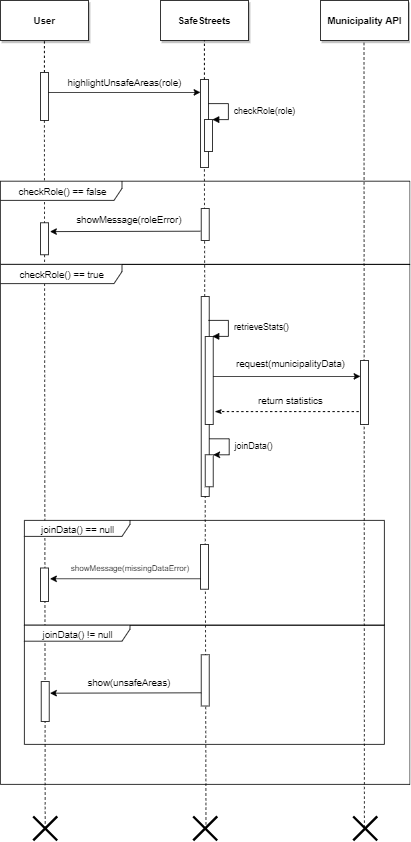

The diagram above was exported from draw.io. Its source (the exported page's mxGraphModel, read from the mxfile embedded in the PNG):
<mxGraphModel dx="1408" dy="818" grid="0" gridSize="10" guides="1" tooltips="1" connect="1" arrows="1" fold="1" page="1" pageScale="1" pageWidth="827" pageHeight="1169" background="#ffffff" math="0" shadow="0">
  <root>
    <mxCell id="0" />
    <mxCell id="1" parent="0" />
    <mxCell id="Nxt0jUXtEGhPOQFpKg1V-1" value="&lt;b&gt;User&lt;/b&gt;" style="html=1;shadow=1;" parent="1" vertex="1">
      <mxGeometry x="158" y="70" width="110" height="50" as="geometry" />
    </mxCell>
    <mxCell id="Nxt0jUXtEGhPOQFpKg1V-2" value="&lt;b&gt;SafeStreets&lt;/b&gt;" style="html=1;shadow=1;" parent="1" vertex="1">
      <mxGeometry x="358" y="70" width="110" height="50" as="geometry" />
    </mxCell>
    <mxCell id="Nxt0jUXtEGhPOQFpKg1V-3" value="&lt;b&gt;Municipality API&lt;/b&gt;" style="html=1;shadow=1;" parent="1" vertex="1">
      <mxGeometry x="558" y="70" width="110" height="50" as="geometry" />
    </mxCell>
    <mxCell id="Nxt0jUXtEGhPOQFpKg1V-4" value="" style="endArrow=none;dashed=1;html=1;entryX=0.5;entryY=1;entryDx=0;entryDy=0;" parent="1" source="Nxt0jUXtEGhPOQFpKg1V-7" target="Nxt0jUXtEGhPOQFpKg1V-1" edge="1">
      <mxGeometry width="50" height="50" relative="1" as="geometry">
        <mxPoint x="213" y="700" as="sourcePoint" />
        <mxPoint x="210" y="140" as="targetPoint" />
      </mxGeometry>
    </mxCell>
    <mxCell id="Nxt0jUXtEGhPOQFpKg1V-5" value="" style="endArrow=none;dashed=1;html=1;entryX=0.5;entryY=1;entryDx=0;entryDy=0;" parent="1" source="Nxt0jUXtEGhPOQFpKg1V-10" edge="1">
      <mxGeometry width="50" height="50" relative="1" as="geometry">
        <mxPoint x="413" y="700" as="sourcePoint" />
        <mxPoint x="413" y="120" as="targetPoint" />
      </mxGeometry>
    </mxCell>
    <mxCell id="Nxt0jUXtEGhPOQFpKg1V-6" value="" style="endArrow=none;dashed=1;html=1;entryX=0.5;entryY=1;entryDx=0;entryDy=0;exitX=0.467;exitY=0.467;exitDx=0;exitDy=0;exitPerimeter=0;" parent="1" source="Nxt0jUXtEGhPOQFpKg1V-58" edge="1">
      <mxGeometry width="50" height="50" relative="1" as="geometry">
        <mxPoint x="613" y="760" as="sourcePoint" />
        <mxPoint x="612.5" y="120" as="targetPoint" />
      </mxGeometry>
    </mxCell>
    <mxCell id="Nxt0jUXtEGhPOQFpKg1V-7" value="" style="html=1;points=[];perimeter=orthogonalPerimeter;shadow=0;" parent="1" vertex="1">
      <mxGeometry x="208" y="160" width="10" height="60" as="geometry" />
    </mxCell>
    <mxCell id="Nxt0jUXtEGhPOQFpKg1V-8" value="" style="endArrow=none;dashed=1;html=1;entryX=0.5;entryY=1;entryDx=0;entryDy=0;exitX=0.5;exitY=0.5;exitDx=0;exitDy=0;exitPerimeter=0;" parent="1" source="Nxt0jUXtEGhPOQFpKg1V-51" target="Nxt0jUXtEGhPOQFpKg1V-7" edge="1">
      <mxGeometry width="50" height="50" relative="1" as="geometry">
        <mxPoint x="213" y="790" as="sourcePoint" />
        <mxPoint x="213" y="120" as="targetPoint" />
      </mxGeometry>
    </mxCell>
    <mxCell id="Nxt0jUXtEGhPOQFpKg1V-10" value="" style="html=1;points=[];perimeter=orthogonalPerimeter;shadow=0;" parent="1" vertex="1">
      <mxGeometry x="408" y="169" width="10" height="110" as="geometry" />
    </mxCell>
    <mxCell id="Nxt0jUXtEGhPOQFpKg1V-11" value="" style="endArrow=none;dashed=1;html=1;entryX=0.5;entryY=1;entryDx=0;entryDy=0;exitX=0.533;exitY=0.533;exitDx=0;exitDy=0;exitPerimeter=0;" parent="1" source="Nxt0jUXtEGhPOQFpKg1V-60" target="Nxt0jUXtEGhPOQFpKg1V-10" edge="1">
      <mxGeometry width="50" height="50" relative="1" as="geometry">
        <mxPoint x="413" y="740" as="sourcePoint" />
        <mxPoint x="413" y="120" as="targetPoint" />
      </mxGeometry>
    </mxCell>
    <mxCell id="Nxt0jUXtEGhPOQFpKg1V-21" value="" style="endArrow=classic;html=1;" parent="1" edge="1">
      <mxGeometry width="50" height="50" relative="1" as="geometry">
        <mxPoint x="218" y="185" as="sourcePoint" />
        <mxPoint x="408" y="184.9999999999999" as="targetPoint" />
      </mxGeometry>
    </mxCell>
    <mxCell id="Nxt0jUXtEGhPOQFpKg1V-22" value="" style="html=1;points=[];perimeter=orthogonalPerimeter;shadow=0;" parent="1" vertex="1">
      <mxGeometry x="413" y="219" width="10" height="40" as="geometry" />
    </mxCell>
    <mxCell id="Nxt0jUXtEGhPOQFpKg1V-23" value="&amp;nbsp;checkRole(role)" style="edgeStyle=orthogonalEdgeStyle;html=1;align=left;spacingLeft=2;endArrow=block;rounded=0;entryX=1;entryY=0;" parent="1" target="Nxt0jUXtEGhPOQFpKg1V-22" edge="1">
      <mxGeometry relative="1" as="geometry">
        <mxPoint x="418" y="199" as="sourcePoint" />
        <Array as="points">
          <mxPoint x="443" y="199" />
        </Array>
      </mxGeometry>
    </mxCell>
    <mxCell id="Nxt0jUXtEGhPOQFpKg1V-24" value="highlightUnsafeAreas(role)" style="text;html=1;strokeColor=none;fillColor=none;align=center;verticalAlign=middle;whiteSpace=wrap;rounded=0;shadow=0;" parent="1" vertex="1">
      <mxGeometry x="243" y="162" width="140" height="20" as="geometry" />
    </mxCell>
    <mxCell id="Nxt0jUXtEGhPOQFpKg1V-28" value="" style="html=1;points=[];perimeter=orthogonalPerimeter;shadow=0;" parent="1" vertex="1">
      <mxGeometry x="409" y="330" width="10" height="40" as="geometry" />
    </mxCell>
    <mxCell id="Nxt0jUXtEGhPOQFpKg1V-30" value="" style="endArrow=classic;html=1;" parent="1" edge="1">
      <mxGeometry width="50" height="50" relative="1" as="geometry">
        <mxPoint x="408" y="358.5" as="sourcePoint" />
        <mxPoint x="220" y="359" as="targetPoint" />
      </mxGeometry>
    </mxCell>
    <mxCell id="Nxt0jUXtEGhPOQFpKg1V-27" value="checkRole() == false" style="shape=umlFrame;whiteSpace=wrap;html=1;shadow=0;width=152;height=24;" parent="1" vertex="1">
      <mxGeometry x="158" y="296" width="512" height="104" as="geometry" />
    </mxCell>
    <mxCell id="Nxt0jUXtEGhPOQFpKg1V-31" value="showMessage(roleError)" style="text;html=1;strokeColor=none;fillColor=none;align=center;verticalAlign=middle;whiteSpace=wrap;rounded=0;shadow=0;" parent="1" vertex="1">
      <mxGeometry x="251" y="334" width="136" height="20" as="geometry" />
    </mxCell>
    <mxCell id="Nxt0jUXtEGhPOQFpKg1V-33" value="" style="html=1;points=[];perimeter=orthogonalPerimeter;shadow=0;" parent="1" vertex="1">
      <mxGeometry x="409" y="440" width="10" height="250" as="geometry" />
    </mxCell>
    <mxCell id="Nxt0jUXtEGhPOQFpKg1V-34" value="" style="html=1;points=[];perimeter=orthogonalPerimeter;shadow=0;" parent="1" vertex="1">
      <mxGeometry x="414" y="490" width="10" height="110" as="geometry" />
    </mxCell>
    <mxCell id="Nxt0jUXtEGhPOQFpKg1V-37" value="" style="html=1;points=[];perimeter=orthogonalPerimeter;shadow=0;" parent="1" vertex="1">
      <mxGeometry x="608" y="520" width="10" height="80" as="geometry" />
    </mxCell>
    <mxCell id="Nxt0jUXtEGhPOQFpKg1V-38" value="" style="endArrow=classic;html=1;" parent="1" edge="1">
      <mxGeometry width="50" height="50" relative="1" as="geometry">
        <mxPoint x="424" y="540" as="sourcePoint" />
        <mxPoint x="608" y="540" as="targetPoint" />
      </mxGeometry>
    </mxCell>
    <mxCell id="Nxt0jUXtEGhPOQFpKg1V-39" value="request(municipalityData)" style="text;html=1;strokeColor=none;fillColor=none;align=center;verticalAlign=middle;whiteSpace=wrap;rounded=0;shadow=0;" parent="1" vertex="1">
      <mxGeometry x="450" y="514" width="140" height="20" as="geometry" />
    </mxCell>
    <mxCell id="Nxt0jUXtEGhPOQFpKg1V-44" value="&amp;nbsp;retrieveStats()" style="edgeStyle=orthogonalEdgeStyle;html=1;align=left;spacingLeft=2;endArrow=block;rounded=0;entryX=1;entryY=0;" parent="1" edge="1">
      <mxGeometry relative="1" as="geometry">
        <mxPoint x="418" y="470" as="sourcePoint" />
        <Array as="points">
          <mxPoint x="443" y="470" />
        </Array>
        <mxPoint x="423.4000000000001" y="490" as="targetPoint" />
      </mxGeometry>
    </mxCell>
    <mxCell id="Nxt0jUXtEGhPOQFpKg1V-45" value="" style="html=1;points=[];perimeter=orthogonalPerimeter;shadow=0;" parent="1" vertex="1">
      <mxGeometry x="208" y="348" width="10" height="40" as="geometry" />
    </mxCell>
    <mxCell id="Nxt0jUXtEGhPOQFpKg1V-51" value="" style="shape=umlDestroy;whiteSpace=wrap;html=1;strokeWidth=3;shadow=0;" parent="1" vertex="1">
      <mxGeometry x="199" y="1090" width="30" height="30" as="geometry" />
    </mxCell>
    <mxCell id="Nxt0jUXtEGhPOQFpKg1V-58" value="" style="shape=umlDestroy;whiteSpace=wrap;html=1;strokeWidth=3;shadow=0;" parent="1" vertex="1">
      <mxGeometry x="599" y="1090" width="30" height="30" as="geometry" />
    </mxCell>
    <mxCell id="Nxt0jUXtEGhPOQFpKg1V-60" value="" style="shape=umlDestroy;whiteSpace=wrap;html=1;strokeWidth=3;shadow=0;" parent="1" vertex="1">
      <mxGeometry x="399" y="1090" width="30" height="30" as="geometry" />
    </mxCell>
    <mxCell id="Nxt0jUXtEGhPOQFpKg1V-62" value="" style="endArrow=classicThin;html=1;dashed=1;endFill=1;" parent="1" edge="1">
      <mxGeometry width="50" height="50" relative="1" as="geometry">
        <mxPoint x="606" y="584" as="sourcePoint" />
        <mxPoint x="426" y="584" as="targetPoint" />
      </mxGeometry>
    </mxCell>
    <mxCell id="Nxt0jUXtEGhPOQFpKg1V-64" value="return statistics" style="text;html=1;strokeColor=none;fillColor=none;align=center;verticalAlign=middle;whiteSpace=wrap;rounded=0;shadow=0;" parent="1" vertex="1">
      <mxGeometry x="475" y="560" width="90" height="20" as="geometry" />
    </mxCell>
    <mxCell id="Nxt0jUXtEGhPOQFpKg1V-65" value="" style="html=1;points=[];perimeter=orthogonalPerimeter;shadow=0;" parent="1" vertex="1">
      <mxGeometry x="414" y="638" width="10" height="40" as="geometry" />
    </mxCell>
    <mxCell id="Nxt0jUXtEGhPOQFpKg1V-66" value="&amp;nbsp;joinData()" style="edgeStyle=orthogonalEdgeStyle;html=1;align=left;spacingLeft=2;endArrow=classic;rounded=0;entryX=1;entryY=0;endFill=1;" parent="1" target="Nxt0jUXtEGhPOQFpKg1V-65" edge="1">
      <mxGeometry relative="1" as="geometry">
        <mxPoint x="419" y="618" as="sourcePoint" />
        <Array as="points">
          <mxPoint x="444" y="618" />
        </Array>
      </mxGeometry>
    </mxCell>
    <mxCell id="Nxt0jUXtEGhPOQFpKg1V-67" value="joinData() == null" style="shape=umlFrame;whiteSpace=wrap;html=1;shadow=0;width=132;height=20;" parent="1" vertex="1">
      <mxGeometry x="188" y="720" width="450" height="131" as="geometry" />
    </mxCell>
    <mxCell id="Nxt0jUXtEGhPOQFpKg1V-68" value="" style="html=1;points=[];perimeter=orthogonalPerimeter;shadow=0;" parent="1" vertex="1">
      <mxGeometry x="408" y="750" width="10" height="56" as="geometry" />
    </mxCell>
    <mxCell id="Nxt0jUXtEGhPOQFpKg1V-69" value="" style="html=1;points=[];perimeter=orthogonalPerimeter;shadow=0;" parent="1" vertex="1">
      <mxGeometry x="208" y="779.5" width="10" height="42" as="geometry" />
    </mxCell>
    <mxCell id="Nxt0jUXtEGhPOQFpKg1V-70" value="" style="endArrow=classic;html=1;" parent="1" edge="1">
      <mxGeometry width="50" height="50" relative="1" as="geometry">
        <mxPoint x="408" y="793" as="sourcePoint" />
        <mxPoint x="220" y="793" as="targetPoint" />
      </mxGeometry>
    </mxCell>
    <mxCell id="Nxt0jUXtEGhPOQFpKg1V-71" value="joinData() != null" style="shape=umlFrame;whiteSpace=wrap;html=1;shadow=0;width=132;height=20;" parent="1" vertex="1">
      <mxGeometry x="188" y="851" width="450" height="149" as="geometry" />
    </mxCell>
    <mxCell id="Nxt0jUXtEGhPOQFpKg1V-72" value="" style="html=1;points=[];perimeter=orthogonalPerimeter;shadow=0;" parent="1" vertex="1">
      <mxGeometry x="409" y="888" width="10" height="64" as="geometry" />
    </mxCell>
    <mxCell id="Nxt0jUXtEGhPOQFpKg1V-73" value="" style="html=1;points=[];perimeter=orthogonalPerimeter;shadow=0;" parent="1" vertex="1">
      <mxGeometry x="209" y="921.5" width="10" height="50" as="geometry" />
    </mxCell>
    <mxCell id="Nxt0jUXtEGhPOQFpKg1V-74" value="" style="endArrow=classic;html=1;" parent="1" edge="1">
      <mxGeometry width="50" height="50" relative="1" as="geometry">
        <mxPoint x="409" y="935.5" as="sourcePoint" />
        <mxPoint x="220" y="936" as="targetPoint" />
      </mxGeometry>
    </mxCell>
    <mxCell id="Nxt0jUXtEGhPOQFpKg1V-75" value="show(unsafeAreas)" style="text;html=1;strokeColor=none;fillColor=none;align=center;verticalAlign=middle;whiteSpace=wrap;rounded=0;shadow=0;" parent="1" vertex="1">
      <mxGeometry x="266" y="911.5" width="106" height="20" as="geometry" />
    </mxCell>
    <mxCell id="Nxt0jUXtEGhPOQFpKg1V-76" value="showMessage(missingDataError)" style="text;html=1;strokeColor=none;fillColor=none;align=center;verticalAlign=middle;whiteSpace=wrap;rounded=0;shadow=0;fontSize=10;" parent="1" vertex="1">
      <mxGeometry x="229" y="769.5" width="181" height="20" as="geometry" />
    </mxCell>
    <mxCell id="Nxt0jUXtEGhPOQFpKg1V-32" value="checkRole() == true" style="shape=umlFrame;whiteSpace=wrap;html=1;shadow=0;width=152;height=24;" parent="1" vertex="1">
      <mxGeometry x="158" y="400" width="512" height="650" as="geometry" />
    </mxCell>
  </root>
</mxGraphModel>